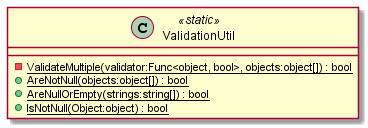

The diagram above was rendered by PlantUML. Its source (embedded in the PNG):
@startuml
class ValidationUtil <<static>> {
    - {static} ValidateMultiple(validator:Func<object, bool>, objects:object[]) : bool
    + {static} AreNotNull(objects:object[]) : bool
    + {static} AreNullOrEmpty(strings:string[]) : bool
    + {static} IsNotNull(Object:object) : bool
}
@enduml